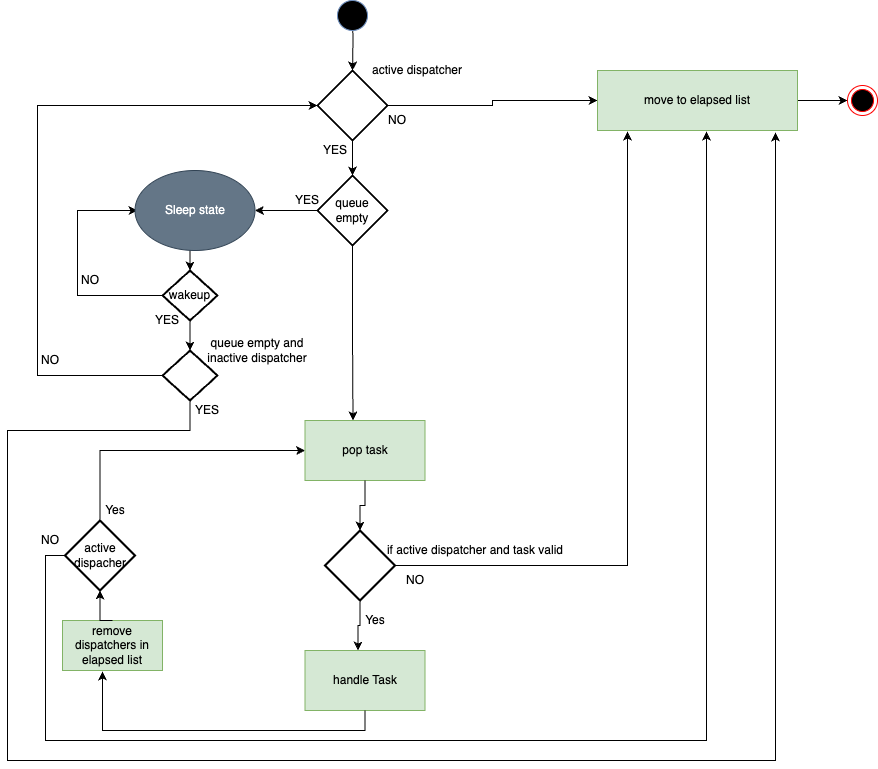

The diagram above was exported from draw.io. Its source (the exported page's mxGraphModel, read from the mxfile embedded in the PNG):
<mxGraphModel dx="2074" dy="1129" grid="1" gridSize="10" guides="1" tooltips="1" connect="1" arrows="1" fold="1" page="1" pageScale="1" pageWidth="850" pageHeight="1100" math="0" shadow="0">
  <root>
    <mxCell id="Tt4C5yr_XrU-E7grhZ_8-0" />
    <mxCell id="Tt4C5yr_XrU-E7grhZ_8-1" parent="Tt4C5yr_XrU-E7grhZ_8-0" />
    <mxCell id="Tt4C5yr_XrU-E7grhZ_8-2" style="edgeStyle=orthogonalEdgeStyle;rounded=0;orthogonalLoop=1;jettySize=auto;html=1;exitX=1;exitY=0.5;exitDx=0;exitDy=0;exitPerimeter=0;entryX=0;entryY=0.5;entryDx=0;entryDy=0;" parent="Tt4C5yr_XrU-E7grhZ_8-1" source="Tt4C5yr_XrU-E7grhZ_8-4" target="Tt4C5yr_XrU-E7grhZ_8-6" edge="1">
      <mxGeometry relative="1" as="geometry" />
    </mxCell>
    <mxCell id="Tt4C5yr_XrU-E7grhZ_8-34" style="edgeStyle=orthogonalEdgeStyle;rounded=0;orthogonalLoop=1;jettySize=auto;html=1;exitX=0.5;exitY=1;exitDx=0;exitDy=0;exitPerimeter=0;entryX=0.5;entryY=0;entryDx=0;entryDy=0;entryPerimeter=0;" parent="Tt4C5yr_XrU-E7grhZ_8-1" source="Tt4C5yr_XrU-E7grhZ_8-4" target="Tt4C5yr_XrU-E7grhZ_8-29" edge="1">
      <mxGeometry relative="1" as="geometry" />
    </mxCell>
    <mxCell id="Tt4C5yr_XrU-E7grhZ_8-4" value="" style="strokeWidth=2;html=1;shape=mxgraph.flowchart.decision;whiteSpace=wrap;fillColor=none;gradientColor=#ffffff;" parent="Tt4C5yr_XrU-E7grhZ_8-1" vertex="1">
      <mxGeometry x="800" y="770" width="70" height="70" as="geometry" />
    </mxCell>
    <mxCell id="Tt4C5yr_XrU-E7grhZ_8-5" value="active dispatcher" style="text;html=1;strokeColor=none;fillColor=none;align=center;verticalAlign=middle;whiteSpace=wrap;rounded=0;" parent="Tt4C5yr_XrU-E7grhZ_8-1" vertex="1">
      <mxGeometry x="790" y="760" width="220" height="20" as="geometry" />
    </mxCell>
    <mxCell id="Tt4C5yr_XrU-E7grhZ_8-28" style="edgeStyle=orthogonalEdgeStyle;rounded=0;orthogonalLoop=1;jettySize=auto;html=1;exitX=1;exitY=0.5;exitDx=0;exitDy=0;" parent="Tt4C5yr_XrU-E7grhZ_8-1" source="Tt4C5yr_XrU-E7grhZ_8-6" edge="1">
      <mxGeometry relative="1" as="geometry">
        <mxPoint x="1330" y="800" as="targetPoint" />
      </mxGeometry>
    </mxCell>
    <mxCell id="Tt4C5yr_XrU-E7grhZ_8-6" value="move to elapsed list" style="rounded=0;whiteSpace=wrap;html=1;fillColor=#d5e8d4;strokeColor=#82b366;" parent="Tt4C5yr_XrU-E7grhZ_8-1" vertex="1">
      <mxGeometry x="1080" y="770" width="200" height="60" as="geometry" />
    </mxCell>
    <mxCell id="Tt4C5yr_XrU-E7grhZ_8-7" value="NO" style="text;html=1;strokeColor=none;fillColor=none;align=center;verticalAlign=middle;whiteSpace=wrap;rounded=0;" parent="Tt4C5yr_XrU-E7grhZ_8-1" vertex="1">
      <mxGeometry x="860" y="810" width="40" height="20" as="geometry" />
    </mxCell>
    <mxCell id="Tt4C5yr_XrU-E7grhZ_8-8" style="edgeStyle=orthogonalEdgeStyle;rounded=0;orthogonalLoop=1;jettySize=auto;html=1;exitX=0.5;exitY=1;exitDx=0;exitDy=0;entryX=0.5;entryY=0;entryDx=0;entryDy=0;entryPerimeter=0;" parent="Tt4C5yr_XrU-E7grhZ_8-1" target="Tt4C5yr_XrU-E7grhZ_8-4" edge="1">
      <mxGeometry relative="1" as="geometry">
        <mxPoint x="835" y="710" as="sourcePoint" />
      </mxGeometry>
    </mxCell>
    <mxCell id="Tt4C5yr_XrU-E7grhZ_8-11" value="pop task" style="rounded=0;whiteSpace=wrap;html=1;fillColor=#d5e8d4;strokeColor=#82b366;" parent="Tt4C5yr_XrU-E7grhZ_8-1" vertex="1">
      <mxGeometry x="787.5" y="1120" width="120" height="60" as="geometry" />
    </mxCell>
    <mxCell id="Tt4C5yr_XrU-E7grhZ_8-12" value="YES" style="text;html=1;strokeColor=none;fillColor=none;align=center;verticalAlign=middle;whiteSpace=wrap;rounded=0;" parent="Tt4C5yr_XrU-E7grhZ_8-1" vertex="1">
      <mxGeometry x="797.5" y="840" width="40" height="20" as="geometry" />
    </mxCell>
    <mxCell id="Tt4C5yr_XrU-E7grhZ_8-13" style="edgeStyle=orthogonalEdgeStyle;rounded=0;orthogonalLoop=1;jettySize=auto;html=1;exitX=0.5;exitY=1;exitDx=0;exitDy=0;exitPerimeter=0;entryX=0.442;entryY=0;entryDx=0;entryDy=0;entryPerimeter=0;" parent="Tt4C5yr_XrU-E7grhZ_8-1" source="Tt4C5yr_XrU-E7grhZ_8-15" target="Tt4C5yr_XrU-E7grhZ_8-18" edge="1">
      <mxGeometry relative="1" as="geometry" />
    </mxCell>
    <mxCell id="Tt4C5yr_XrU-E7grhZ_8-14" style="edgeStyle=orthogonalEdgeStyle;rounded=0;orthogonalLoop=1;jettySize=auto;html=1;exitX=1;exitY=0.5;exitDx=0;exitDy=0;exitPerimeter=0;entryX=0.15;entryY=1.017;entryDx=0;entryDy=0;entryPerimeter=0;" parent="Tt4C5yr_XrU-E7grhZ_8-1" source="Tt4C5yr_XrU-E7grhZ_8-15" target="Tt4C5yr_XrU-E7grhZ_8-6" edge="1">
      <mxGeometry relative="1" as="geometry">
        <mxPoint x="955" y="1210" as="targetPoint" />
      </mxGeometry>
    </mxCell>
    <mxCell id="Tt4C5yr_XrU-E7grhZ_8-15" value="" style="strokeWidth=2;html=1;shape=mxgraph.flowchart.decision;whiteSpace=wrap;fillColor=none;gradientColor=#ffffff;" parent="Tt4C5yr_XrU-E7grhZ_8-1" vertex="1">
      <mxGeometry x="807.5" y="1230" width="70" height="70" as="geometry" />
    </mxCell>
    <mxCell id="Tt4C5yr_XrU-E7grhZ_8-16" value="if active dispatcher and task valid" style="text;html=1;strokeColor=none;fillColor=none;align=center;verticalAlign=middle;whiteSpace=wrap;rounded=0;" parent="Tt4C5yr_XrU-E7grhZ_8-1" vertex="1">
      <mxGeometry x="847.5" y="1240" width="220" height="20" as="geometry" />
    </mxCell>
    <mxCell id="Tt4C5yr_XrU-E7grhZ_8-18" value="handle Task" style="rounded=0;whiteSpace=wrap;html=1;fillColor=#d5e8d4;strokeColor=#82b366;" parent="Tt4C5yr_XrU-E7grhZ_8-1" vertex="1">
      <mxGeometry x="787.5" y="1350" width="120" height="60" as="geometry" />
    </mxCell>
    <mxCell id="Tt4C5yr_XrU-E7grhZ_8-19" value="Yes" style="text;html=1;strokeColor=none;fillColor=none;align=center;verticalAlign=middle;whiteSpace=wrap;rounded=0;" parent="Tt4C5yr_XrU-E7grhZ_8-1" vertex="1">
      <mxGeometry x="837.5" y="1310" width="40" height="20" as="geometry" />
    </mxCell>
    <mxCell id="Tt4C5yr_XrU-E7grhZ_8-20" style="edgeStyle=orthogonalEdgeStyle;rounded=0;orthogonalLoop=1;jettySize=auto;html=1;exitX=0.5;exitY=0;exitDx=0;exitDy=0;exitPerimeter=0;entryX=0;entryY=0.5;entryDx=0;entryDy=0;" parent="Tt4C5yr_XrU-E7grhZ_8-1" target="Tt4C5yr_XrU-E7grhZ_8-11" edge="1">
      <mxGeometry relative="1" as="geometry">
        <mxPoint x="582.5" y="1220" as="sourcePoint" />
        <Array as="points">
          <mxPoint x="582.5" y="1150" />
        </Array>
      </mxGeometry>
    </mxCell>
    <mxCell id="Tt4C5yr_XrU-E7grhZ_8-22" value="active dispacher" style="strokeWidth=2;html=1;shape=mxgraph.flowchart.decision;whiteSpace=wrap;fillColor=none;gradientColor=#ffffff;" parent="Tt4C5yr_XrU-E7grhZ_8-1" vertex="1">
      <mxGeometry x="547.5" y="1220" width="70" height="70" as="geometry" />
    </mxCell>
    <mxCell id="Tt4C5yr_XrU-E7grhZ_8-23" value="Yes" style="text;html=1;strokeColor=none;fillColor=none;align=center;verticalAlign=middle;whiteSpace=wrap;rounded=0;" parent="Tt4C5yr_XrU-E7grhZ_8-1" vertex="1">
      <mxGeometry x="577.5" y="1200" width="40" height="20" as="geometry" />
    </mxCell>
    <mxCell id="Tt4C5yr_XrU-E7grhZ_8-25" value="NO" style="text;html=1;strokeColor=none;fillColor=none;align=center;verticalAlign=middle;whiteSpace=wrap;rounded=0;" parent="Tt4C5yr_XrU-E7grhZ_8-1" vertex="1">
      <mxGeometry x="877.5" y="1270" width="40" height="20" as="geometry" />
    </mxCell>
    <mxCell id="Tt4C5yr_XrU-E7grhZ_8-26" value="NO" style="text;html=1;strokeColor=none;fillColor=none;align=center;verticalAlign=middle;whiteSpace=wrap;rounded=0;" parent="Tt4C5yr_XrU-E7grhZ_8-1" vertex="1">
      <mxGeometry x="512.5" y="1230" width="40" height="20" as="geometry" />
    </mxCell>
    <mxCell id="Tt4C5yr_XrU-E7grhZ_8-35" style="edgeStyle=orthogonalEdgeStyle;rounded=0;orthogonalLoop=1;jettySize=auto;html=1;exitX=0.5;exitY=1;exitDx=0;exitDy=0;exitPerimeter=0;entryX=0.4;entryY=0;entryDx=0;entryDy=0;entryPerimeter=0;" parent="Tt4C5yr_XrU-E7grhZ_8-1" source="Tt4C5yr_XrU-E7grhZ_8-29" target="Tt4C5yr_XrU-E7grhZ_8-11" edge="1">
      <mxGeometry relative="1" as="geometry" />
    </mxCell>
    <mxCell id="Dc0HVuSs0vJkOUwed1hw-1" style="edgeStyle=orthogonalEdgeStyle;rounded=0;orthogonalLoop=1;jettySize=auto;html=1;exitX=0;exitY=0.5;exitDx=0;exitDy=0;exitPerimeter=0;entryX=1;entryY=0.5;entryDx=0;entryDy=0;" edge="1" parent="Tt4C5yr_XrU-E7grhZ_8-1" source="Tt4C5yr_XrU-E7grhZ_8-29" target="Dc0HVuSs0vJkOUwed1hw-0">
      <mxGeometry relative="1" as="geometry" />
    </mxCell>
    <mxCell id="Tt4C5yr_XrU-E7grhZ_8-29" value="queue empty" style="strokeWidth=2;html=1;shape=mxgraph.flowchart.decision;whiteSpace=wrap;fillColor=none;gradientColor=#ffffff;" parent="Tt4C5yr_XrU-E7grhZ_8-1" vertex="1">
      <mxGeometry x="800" y="875" width="70" height="70" as="geometry" />
    </mxCell>
    <mxCell id="Tt4C5yr_XrU-E7grhZ_8-39" style="edgeStyle=orthogonalEdgeStyle;rounded=0;orthogonalLoop=1;jettySize=auto;html=1;exitX=0.5;exitY=1;exitDx=0;exitDy=0;entryX=0.5;entryY=0;entryDx=0;entryDy=0;entryPerimeter=0;" parent="Tt4C5yr_XrU-E7grhZ_8-1" target="Tt4C5yr_XrU-E7grhZ_8-38" edge="1">
      <mxGeometry relative="1" as="geometry">
        <mxPoint x="680" y="940" as="sourcePoint" />
      </mxGeometry>
    </mxCell>
    <mxCell id="Tt4C5yr_XrU-E7grhZ_8-33" value="YES" style="text;html=1;strokeColor=none;fillColor=none;align=center;verticalAlign=middle;whiteSpace=wrap;rounded=0;" parent="Tt4C5yr_XrU-E7grhZ_8-1" vertex="1">
      <mxGeometry x="770" y="890" width="40" height="20" as="geometry" />
    </mxCell>
    <mxCell id="Tt4C5yr_XrU-E7grhZ_8-40" style="edgeStyle=orthogonalEdgeStyle;rounded=0;orthogonalLoop=1;jettySize=auto;html=1;exitX=0;exitY=0.5;exitDx=0;exitDy=0;exitPerimeter=0;entryX=0;entryY=0.5;entryDx=0;entryDy=0;" parent="Tt4C5yr_XrU-E7grhZ_8-1" source="Tt4C5yr_XrU-E7grhZ_8-38" edge="1">
      <mxGeometry relative="1" as="geometry">
        <Array as="points">
          <mxPoint x="560" y="995" />
          <mxPoint x="560" y="910" />
        </Array>
        <mxPoint x="620" y="910" as="targetPoint" />
      </mxGeometry>
    </mxCell>
    <mxCell id="Tt4C5yr_XrU-E7grhZ_8-46" style="edgeStyle=orthogonalEdgeStyle;rounded=0;orthogonalLoop=1;jettySize=auto;html=1;exitX=0.5;exitY=1;exitDx=0;exitDy=0;exitPerimeter=0;entryX=0.5;entryY=0;entryDx=0;entryDy=0;entryPerimeter=0;" parent="Tt4C5yr_XrU-E7grhZ_8-1" source="Tt4C5yr_XrU-E7grhZ_8-38" target="Tt4C5yr_XrU-E7grhZ_8-42" edge="1">
      <mxGeometry relative="1" as="geometry" />
    </mxCell>
    <mxCell id="Tt4C5yr_XrU-E7grhZ_8-38" value="wakeup" style="strokeWidth=2;html=1;shape=mxgraph.flowchart.decision;whiteSpace=wrap;fillColor=none;gradientColor=#ffffff;" parent="Tt4C5yr_XrU-E7grhZ_8-1" vertex="1">
      <mxGeometry x="645" y="970" width="55" height="50" as="geometry" />
    </mxCell>
    <mxCell id="Tt4C5yr_XrU-E7grhZ_8-41" value="NO" style="text;html=1;strokeColor=none;fillColor=none;align=center;verticalAlign=middle;whiteSpace=wrap;rounded=0;" parent="Tt4C5yr_XrU-E7grhZ_8-1" vertex="1">
      <mxGeometry x="552.5" y="970" width="40" height="20" as="geometry" />
    </mxCell>
    <mxCell id="Tt4C5yr_XrU-E7grhZ_8-44" style="edgeStyle=orthogonalEdgeStyle;rounded=0;orthogonalLoop=1;jettySize=auto;html=1;exitX=0;exitY=0.5;exitDx=0;exitDy=0;exitPerimeter=0;entryX=0;entryY=0.5;entryDx=0;entryDy=0;entryPerimeter=0;" parent="Tt4C5yr_XrU-E7grhZ_8-1" source="Tt4C5yr_XrU-E7grhZ_8-42" target="Tt4C5yr_XrU-E7grhZ_8-4" edge="1">
      <mxGeometry relative="1" as="geometry">
        <Array as="points">
          <mxPoint x="520" y="1075" />
          <mxPoint x="520" y="805" />
        </Array>
      </mxGeometry>
    </mxCell>
    <mxCell id="Tt4C5yr_XrU-E7grhZ_8-47" style="edgeStyle=orthogonalEdgeStyle;rounded=0;orthogonalLoop=1;jettySize=auto;html=1;exitX=0.5;exitY=1;exitDx=0;exitDy=0;exitPerimeter=0;entryX=0.89;entryY=1.033;entryDx=0;entryDy=0;entryPerimeter=0;" parent="Tt4C5yr_XrU-E7grhZ_8-1" source="Tt4C5yr_XrU-E7grhZ_8-42" target="Tt4C5yr_XrU-E7grhZ_8-6" edge="1">
      <mxGeometry relative="1" as="geometry">
        <Array as="points">
          <mxPoint x="673" y="1130" />
          <mxPoint x="490" y="1130" />
          <mxPoint x="490" y="1460" />
          <mxPoint x="1258" y="1460" />
        </Array>
      </mxGeometry>
    </mxCell>
    <mxCell id="Tt4C5yr_XrU-E7grhZ_8-42" value="" style="strokeWidth=2;html=1;shape=mxgraph.flowchart.decision;whiteSpace=wrap;fillColor=none;gradientColor=#ffffff;" parent="Tt4C5yr_XrU-E7grhZ_8-1" vertex="1">
      <mxGeometry x="645" y="1050" width="55" height="50" as="geometry" />
    </mxCell>
    <mxCell id="Tt4C5yr_XrU-E7grhZ_8-43" value="queue empty and &lt;br&gt;inactive dispatcher" style="text;html=1;strokeColor=none;fillColor=none;align=center;verticalAlign=middle;whiteSpace=wrap;rounded=0;" parent="Tt4C5yr_XrU-E7grhZ_8-1" vertex="1">
      <mxGeometry x="630" y="1040" width="220" height="20" as="geometry" />
    </mxCell>
    <mxCell id="Tt4C5yr_XrU-E7grhZ_8-45" value="NO" style="text;html=1;strokeColor=none;fillColor=none;align=center;verticalAlign=middle;whiteSpace=wrap;rounded=0;" parent="Tt4C5yr_XrU-E7grhZ_8-1" vertex="1">
      <mxGeometry x="512.5" y="1050" width="40" height="20" as="geometry" />
    </mxCell>
    <mxCell id="Tt4C5yr_XrU-E7grhZ_8-48" value="YES" style="text;html=1;strokeColor=none;fillColor=none;align=center;verticalAlign=middle;whiteSpace=wrap;rounded=0;" parent="Tt4C5yr_XrU-E7grhZ_8-1" vertex="1">
      <mxGeometry x="670" y="1100" width="40" height="20" as="geometry" />
    </mxCell>
    <mxCell id="Tt4C5yr_XrU-E7grhZ_8-49" value="YES" style="text;html=1;strokeColor=none;fillColor=none;align=center;verticalAlign=middle;whiteSpace=wrap;rounded=0;" parent="Tt4C5yr_XrU-E7grhZ_8-1" vertex="1">
      <mxGeometry x="630" y="1010" width="40" height="20" as="geometry" />
    </mxCell>
    <mxCell id="VnwU-D8uXZ_evL9xF7NN-0" value="remove dispatchers in elapsed list" style="rounded=0;whiteSpace=wrap;html=1;fillColor=#d5e8d4;strokeColor=#82b366;" vertex="1" parent="Tt4C5yr_XrU-E7grhZ_8-1">
      <mxGeometry x="545" y="1320" width="100" height="50" as="geometry" />
    </mxCell>
    <mxCell id="VnwU-D8uXZ_evL9xF7NN-1" style="edgeStyle=orthogonalEdgeStyle;rounded=0;orthogonalLoop=1;jettySize=auto;html=1;exitX=0.5;exitY=1;exitDx=0;exitDy=0;entryX=0.4;entryY=1.02;entryDx=0;entryDy=0;entryPerimeter=0;" edge="1" parent="Tt4C5yr_XrU-E7grhZ_8-1" source="Tt4C5yr_XrU-E7grhZ_8-18" target="VnwU-D8uXZ_evL9xF7NN-0">
      <mxGeometry relative="1" as="geometry" />
    </mxCell>
    <mxCell id="VnwU-D8uXZ_evL9xF7NN-2" style="edgeStyle=orthogonalEdgeStyle;rounded=0;orthogonalLoop=1;jettySize=auto;html=1;exitX=0.5;exitY=0;exitDx=0;exitDy=0;entryX=0.5;entryY=1;entryDx=0;entryDy=0;entryPerimeter=0;" edge="1" parent="Tt4C5yr_XrU-E7grhZ_8-1" source="VnwU-D8uXZ_evL9xF7NN-0" target="Tt4C5yr_XrU-E7grhZ_8-22">
      <mxGeometry relative="1" as="geometry" />
    </mxCell>
    <mxCell id="2js8unSVqsXnuouAX2gh-0" value="" style="ellipse;whiteSpace=wrap;html=1;aspect=fixed;fillColor=#000000;strokeColor=#6c8ebf;" vertex="1" parent="Tt4C5yr_XrU-E7grhZ_8-1">
      <mxGeometry x="820" y="700" width="30" height="30" as="geometry" />
    </mxCell>
    <mxCell id="2js8unSVqsXnuouAX2gh-1" value="" style="ellipse;html=1;shape=endState;fillColor=#000000;strokeColor=#ff0000;" vertex="1" parent="Tt4C5yr_XrU-E7grhZ_8-1">
      <mxGeometry x="1330" y="785" width="30" height="30" as="geometry" />
    </mxCell>
    <mxCell id="Dc0HVuSs0vJkOUwed1hw-0" value="Sleep state" style="ellipse;whiteSpace=wrap;html=1;fillColor=#647687;fontColor=#ffffff;strokeColor=#314354;" vertex="1" parent="Tt4C5yr_XrU-E7grhZ_8-1">
      <mxGeometry x="617.5" y="870" width="120" height="80" as="geometry" />
    </mxCell>
    <mxCell id="Dc0HVuSs0vJkOUwed1hw-2" style="edgeStyle=orthogonalEdgeStyle;rounded=0;orthogonalLoop=1;jettySize=auto;html=1;exitX=0;exitY=0.5;exitDx=0;exitDy=0;exitPerimeter=0;entryX=0.545;entryY=1.017;entryDx=0;entryDy=0;entryPerimeter=0;" edge="1" parent="Tt4C5yr_XrU-E7grhZ_8-1" source="Tt4C5yr_XrU-E7grhZ_8-22" target="Tt4C5yr_XrU-E7grhZ_8-6">
      <mxGeometry relative="1" as="geometry">
        <Array as="points">
          <mxPoint x="528" y="1255" />
          <mxPoint x="528" y="1440" />
          <mxPoint x="1189" y="1440" />
        </Array>
      </mxGeometry>
    </mxCell>
    <mxCell id="Dc0HVuSs0vJkOUwed1hw-4" style="edgeStyle=orthogonalEdgeStyle;rounded=0;orthogonalLoop=1;jettySize=auto;html=1;exitX=0.5;exitY=1;exitDx=0;exitDy=0;entryX=0.5;entryY=0;entryDx=0;entryDy=0;entryPerimeter=0;" edge="1" parent="Tt4C5yr_XrU-E7grhZ_8-1" source="Tt4C5yr_XrU-E7grhZ_8-11" target="Tt4C5yr_XrU-E7grhZ_8-15">
      <mxGeometry relative="1" as="geometry" />
    </mxCell>
  </root>
</mxGraphModel>